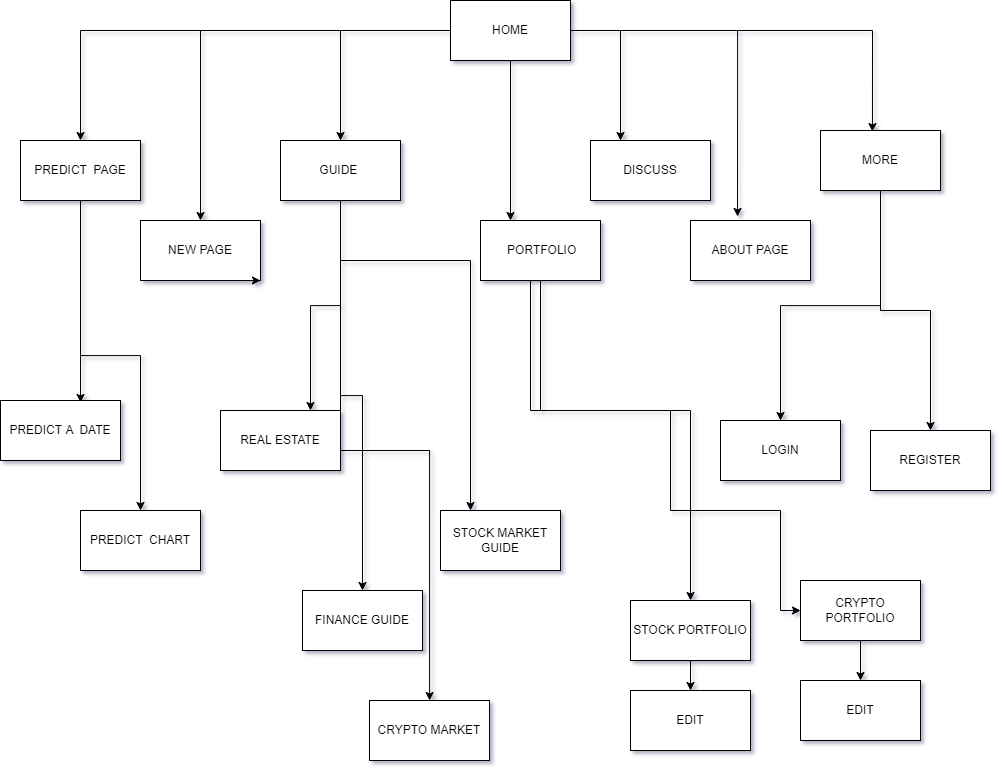

The diagram above was exported from draw.io. Its source (the exported page's mxGraphModel, read from the mxfile embedded in the PNG):
<mxGraphModel dx="1578" dy="884" grid="1" gridSize="10" guides="1" tooltips="1" connect="1" arrows="1" fold="1" page="1" pageScale="1" pageWidth="850" pageHeight="1100" math="0" shadow="1">
  <root>
    <mxCell id="0" />
    <mxCell id="1" parent="0" />
    <mxCell id="SrIIeP_YKzf_u_qRNEIH-14" style="edgeStyle=orthogonalEdgeStyle;rounded=0;orthogonalLoop=1;jettySize=auto;html=1;entryX=0.25;entryY=0;entryDx=0;entryDy=0;" edge="1" parent="1" source="SrIIeP_YKzf_u_qRNEIH-2" target="SrIIeP_YKzf_u_qRNEIH-6">
      <mxGeometry relative="1" as="geometry" />
    </mxCell>
    <mxCell id="SrIIeP_YKzf_u_qRNEIH-15" style="edgeStyle=orthogonalEdgeStyle;rounded=0;orthogonalLoop=1;jettySize=auto;html=1;entryX=0.433;entryY=0.017;entryDx=0;entryDy=0;entryPerimeter=0;" edge="1" parent="1" source="SrIIeP_YKzf_u_qRNEIH-2" target="SrIIeP_YKzf_u_qRNEIH-5">
      <mxGeometry relative="1" as="geometry" />
    </mxCell>
    <mxCell id="SrIIeP_YKzf_u_qRNEIH-16" style="edgeStyle=orthogonalEdgeStyle;rounded=0;orthogonalLoop=1;jettySize=auto;html=1;entryX=0.392;entryY=-0.067;entryDx=0;entryDy=0;entryPerimeter=0;" edge="1" parent="1" source="SrIIeP_YKzf_u_qRNEIH-2" target="SrIIeP_YKzf_u_qRNEIH-8">
      <mxGeometry relative="1" as="geometry" />
    </mxCell>
    <mxCell id="SrIIeP_YKzf_u_qRNEIH-19" style="edgeStyle=orthogonalEdgeStyle;rounded=0;orthogonalLoop=1;jettySize=auto;html=1;entryX=0.5;entryY=0;entryDx=0;entryDy=0;" edge="1" parent="1" source="SrIIeP_YKzf_u_qRNEIH-2" target="SrIIeP_YKzf_u_qRNEIH-7">
      <mxGeometry relative="1" as="geometry" />
    </mxCell>
    <mxCell id="SrIIeP_YKzf_u_qRNEIH-20" style="edgeStyle=orthogonalEdgeStyle;rounded=0;orthogonalLoop=1;jettySize=auto;html=1;entryX=0.5;entryY=0;entryDx=0;entryDy=0;" edge="1" parent="1" source="SrIIeP_YKzf_u_qRNEIH-2" target="SrIIeP_YKzf_u_qRNEIH-3">
      <mxGeometry relative="1" as="geometry" />
    </mxCell>
    <mxCell id="SrIIeP_YKzf_u_qRNEIH-50" style="edgeStyle=orthogonalEdgeStyle;rounded=0;orthogonalLoop=1;jettySize=auto;html=1;entryX=0.5;entryY=0;entryDx=0;entryDy=0;" edge="1" parent="1" source="SrIIeP_YKzf_u_qRNEIH-2" target="SrIIeP_YKzf_u_qRNEIH-11">
      <mxGeometry relative="1" as="geometry" />
    </mxCell>
    <mxCell id="SrIIeP_YKzf_u_qRNEIH-70" style="edgeStyle=orthogonalEdgeStyle;rounded=0;orthogonalLoop=1;jettySize=auto;html=1;entryX=0.25;entryY=0;entryDx=0;entryDy=0;" edge="1" parent="1" source="SrIIeP_YKzf_u_qRNEIH-2" target="SrIIeP_YKzf_u_qRNEIH-4">
      <mxGeometry relative="1" as="geometry" />
    </mxCell>
    <mxCell id="SrIIeP_YKzf_u_qRNEIH-2" value="HOME" style="rounded=0;whiteSpace=wrap;html=1;" vertex="1" parent="1">
      <mxGeometry x="450" y="20" width="120" height="60" as="geometry" />
    </mxCell>
    <mxCell id="SrIIeP_YKzf_u_qRNEIH-24" style="edgeStyle=orthogonalEdgeStyle;rounded=0;orthogonalLoop=1;jettySize=auto;html=1;entryX=0.667;entryY=0.033;entryDx=0;entryDy=0;entryPerimeter=0;" edge="1" parent="1" source="SrIIeP_YKzf_u_qRNEIH-3" target="SrIIeP_YKzf_u_qRNEIH-23">
      <mxGeometry relative="1" as="geometry" />
    </mxCell>
    <mxCell id="SrIIeP_YKzf_u_qRNEIH-25" style="edgeStyle=orthogonalEdgeStyle;rounded=0;orthogonalLoop=1;jettySize=auto;html=1;" edge="1" parent="1" source="SrIIeP_YKzf_u_qRNEIH-3" target="SrIIeP_YKzf_u_qRNEIH-22">
      <mxGeometry relative="1" as="geometry" />
    </mxCell>
    <mxCell id="SrIIeP_YKzf_u_qRNEIH-3" value="PREDICT&amp;nbsp; PAGE" style="rounded=0;whiteSpace=wrap;html=1;" vertex="1" parent="1">
      <mxGeometry x="20" y="160" width="120" height="60" as="geometry" />
    </mxCell>
    <mxCell id="SrIIeP_YKzf_u_qRNEIH-56" style="edgeStyle=orthogonalEdgeStyle;rounded=0;orthogonalLoop=1;jettySize=auto;html=1;" edge="1" parent="1" source="SrIIeP_YKzf_u_qRNEIH-5" target="SrIIeP_YKzf_u_qRNEIH-46">
      <mxGeometry relative="1" as="geometry" />
    </mxCell>
    <mxCell id="SrIIeP_YKzf_u_qRNEIH-57" style="edgeStyle=orthogonalEdgeStyle;rounded=0;orthogonalLoop=1;jettySize=auto;html=1;entryX=0.5;entryY=0;entryDx=0;entryDy=0;" edge="1" parent="1" source="SrIIeP_YKzf_u_qRNEIH-5" target="SrIIeP_YKzf_u_qRNEIH-47">
      <mxGeometry relative="1" as="geometry" />
    </mxCell>
    <mxCell id="SrIIeP_YKzf_u_qRNEIH-5" value="MORE" style="rounded=0;whiteSpace=wrap;html=1;" vertex="1" parent="1">
      <mxGeometry x="820" y="150" width="120" height="60" as="geometry" />
    </mxCell>
    <mxCell id="SrIIeP_YKzf_u_qRNEIH-6" value="DISCUSS" style="rounded=0;whiteSpace=wrap;html=1;" vertex="1" parent="1">
      <mxGeometry x="590" y="160" width="120" height="60" as="geometry" />
    </mxCell>
    <mxCell id="SrIIeP_YKzf_u_qRNEIH-7" value="NEW PAGE" style="rounded=0;whiteSpace=wrap;html=1;" vertex="1" parent="1">
      <mxGeometry x="140" y="240" width="120" height="60" as="geometry" />
    </mxCell>
    <mxCell id="SrIIeP_YKzf_u_qRNEIH-8" value="ABOUT PAGE" style="rounded=0;whiteSpace=wrap;html=1;" vertex="1" parent="1">
      <mxGeometry x="690" y="240" width="120" height="60" as="geometry" />
    </mxCell>
    <mxCell id="SrIIeP_YKzf_u_qRNEIH-64" style="edgeStyle=orthogonalEdgeStyle;rounded=0;orthogonalLoop=1;jettySize=auto;html=1;entryX=0.75;entryY=0;entryDx=0;entryDy=0;" edge="1" parent="1" source="SrIIeP_YKzf_u_qRNEIH-11" target="SrIIeP_YKzf_u_qRNEIH-26">
      <mxGeometry relative="1" as="geometry" />
    </mxCell>
    <mxCell id="SrIIeP_YKzf_u_qRNEIH-65" style="edgeStyle=orthogonalEdgeStyle;rounded=0;orthogonalLoop=1;jettySize=auto;html=1;entryX=0.25;entryY=0;entryDx=0;entryDy=0;" edge="1" parent="1" source="SrIIeP_YKzf_u_qRNEIH-11" target="SrIIeP_YKzf_u_qRNEIH-28">
      <mxGeometry relative="1" as="geometry">
        <Array as="points">
          <mxPoint x="340" y="280" />
          <mxPoint x="470" y="280" />
        </Array>
      </mxGeometry>
    </mxCell>
    <mxCell id="SrIIeP_YKzf_u_qRNEIH-66" style="edgeStyle=orthogonalEdgeStyle;rounded=0;orthogonalLoop=1;jettySize=auto;html=1;" edge="1" parent="1" source="SrIIeP_YKzf_u_qRNEIH-11" target="SrIIeP_YKzf_u_qRNEIH-29">
      <mxGeometry relative="1" as="geometry" />
    </mxCell>
    <mxCell id="SrIIeP_YKzf_u_qRNEIH-67" style="edgeStyle=orthogonalEdgeStyle;rounded=0;orthogonalLoop=1;jettySize=auto;html=1;" edge="1" parent="1" source="SrIIeP_YKzf_u_qRNEIH-11" target="SrIIeP_YKzf_u_qRNEIH-27">
      <mxGeometry relative="1" as="geometry" />
    </mxCell>
    <mxCell id="SrIIeP_YKzf_u_qRNEIH-11" value="GUIDE&amp;nbsp;" style="rounded=0;whiteSpace=wrap;html=1;" vertex="1" parent="1">
      <mxGeometry x="280" y="160" width="120" height="60" as="geometry" />
    </mxCell>
    <mxCell id="SrIIeP_YKzf_u_qRNEIH-22" value="PREDICT&amp;nbsp; CHART" style="rounded=0;whiteSpace=wrap;html=1;" vertex="1" parent="1">
      <mxGeometry x="80" y="530" width="120" height="60" as="geometry" />
    </mxCell>
    <mxCell id="SrIIeP_YKzf_u_qRNEIH-23" value="PREDICT A&amp;nbsp; DATE" style="rounded=0;whiteSpace=wrap;html=1;" vertex="1" parent="1">
      <mxGeometry y="420" width="120" height="60" as="geometry" />
    </mxCell>
    <mxCell id="SrIIeP_YKzf_u_qRNEIH-26" value="REAL ESTATE" style="rounded=0;whiteSpace=wrap;html=1;" vertex="1" parent="1">
      <mxGeometry x="220" y="430" width="120" height="60" as="geometry" />
    </mxCell>
    <mxCell id="SrIIeP_YKzf_u_qRNEIH-27" value="CRYPTO MARKET" style="rounded=0;whiteSpace=wrap;html=1;" vertex="1" parent="1">
      <mxGeometry x="369" y="720" width="120" height="60" as="geometry" />
    </mxCell>
    <mxCell id="SrIIeP_YKzf_u_qRNEIH-29" value="FINANCE GUIDE" style="rounded=0;whiteSpace=wrap;html=1;" vertex="1" parent="1">
      <mxGeometry x="302" y="610" width="120" height="60" as="geometry" />
    </mxCell>
    <mxCell id="SrIIeP_YKzf_u_qRNEIH-43" style="edgeStyle=orthogonalEdgeStyle;rounded=0;orthogonalLoop=1;jettySize=auto;html=1;entryX=0.5;entryY=0;entryDx=0;entryDy=0;" edge="1" parent="1" source="SrIIeP_YKzf_u_qRNEIH-34" target="SrIIeP_YKzf_u_qRNEIH-36">
      <mxGeometry relative="1" as="geometry" />
    </mxCell>
    <mxCell id="SrIIeP_YKzf_u_qRNEIH-34" value="CRYPTO PORTFOLIO" style="rounded=0;whiteSpace=wrap;html=1;" vertex="1" parent="1">
      <mxGeometry x="800" y="600" width="120" height="60" as="geometry" />
    </mxCell>
    <mxCell id="SrIIeP_YKzf_u_qRNEIH-38" style="edgeStyle=orthogonalEdgeStyle;rounded=0;orthogonalLoop=1;jettySize=auto;html=1;" edge="1" parent="1" source="SrIIeP_YKzf_u_qRNEIH-35" target="SrIIeP_YKzf_u_qRNEIH-37">
      <mxGeometry relative="1" as="geometry" />
    </mxCell>
    <mxCell id="SrIIeP_YKzf_u_qRNEIH-35" value="STOCK PORTFOLIO" style="rounded=0;whiteSpace=wrap;html=1;" vertex="1" parent="1">
      <mxGeometry x="630" y="620" width="120" height="60" as="geometry" />
    </mxCell>
    <mxCell id="SrIIeP_YKzf_u_qRNEIH-36" value="EDIT" style="rounded=0;whiteSpace=wrap;html=1;" vertex="1" parent="1">
      <mxGeometry x="800" y="700" width="120" height="60" as="geometry" />
    </mxCell>
    <mxCell id="SrIIeP_YKzf_u_qRNEIH-37" value="EDIT" style="rounded=0;whiteSpace=wrap;html=1;" vertex="1" parent="1">
      <mxGeometry x="630" y="710" width="120" height="60" as="geometry" />
    </mxCell>
    <mxCell id="SrIIeP_YKzf_u_qRNEIH-46" value="LOGIN" style="rounded=0;whiteSpace=wrap;html=1;" vertex="1" parent="1">
      <mxGeometry x="720" y="440" width="120" height="60" as="geometry" />
    </mxCell>
    <mxCell id="SrIIeP_YKzf_u_qRNEIH-47" value="REGISTER" style="rounded=0;whiteSpace=wrap;html=1;" vertex="1" parent="1">
      <mxGeometry x="870" y="450" width="120" height="60" as="geometry" />
    </mxCell>
    <mxCell id="SrIIeP_YKzf_u_qRNEIH-68" style="edgeStyle=orthogonalEdgeStyle;rounded=0;orthogonalLoop=1;jettySize=auto;html=1;" edge="1" parent="1" source="SrIIeP_YKzf_u_qRNEIH-4" target="SrIIeP_YKzf_u_qRNEIH-34">
      <mxGeometry relative="1" as="geometry">
        <Array as="points">
          <mxPoint x="530" y="430" />
          <mxPoint x="670" y="430" />
          <mxPoint x="670" y="530" />
          <mxPoint x="780" y="530" />
        </Array>
      </mxGeometry>
    </mxCell>
    <mxCell id="SrIIeP_YKzf_u_qRNEIH-75" style="edgeStyle=orthogonalEdgeStyle;rounded=0;orthogonalLoop=1;jettySize=auto;html=1;" edge="1" parent="1" source="SrIIeP_YKzf_u_qRNEIH-4" target="SrIIeP_YKzf_u_qRNEIH-35">
      <mxGeometry relative="1" as="geometry">
        <Array as="points">
          <mxPoint x="540" y="430" />
          <mxPoint x="690" y="430" />
        </Array>
      </mxGeometry>
    </mxCell>
    <mxCell id="SrIIeP_YKzf_u_qRNEIH-4" value="&amp;nbsp;PORTFOLIO" style="rounded=0;whiteSpace=wrap;html=1;" vertex="1" parent="1">
      <mxGeometry x="480" y="240" width="120" height="60" as="geometry" />
    </mxCell>
    <mxCell id="SrIIeP_YKzf_u_qRNEIH-51" style="edgeStyle=orthogonalEdgeStyle;rounded=0;orthogonalLoop=1;jettySize=auto;html=1;exitX=0.75;exitY=1;exitDx=0;exitDy=0;entryX=1;entryY=1;entryDx=0;entryDy=0;" edge="1" parent="1" source="SrIIeP_YKzf_u_qRNEIH-7" target="SrIIeP_YKzf_u_qRNEIH-7">
      <mxGeometry relative="1" as="geometry" />
    </mxCell>
    <mxCell id="SrIIeP_YKzf_u_qRNEIH-28" value="STOCK MARKET GUIDE" style="rounded=0;whiteSpace=wrap;html=1;" vertex="1" parent="1">
      <mxGeometry x="440" y="530" width="120" height="60" as="geometry" />
    </mxCell>
    <mxCell id="SrIIeP_YKzf_u_qRNEIH-73" style="edgeStyle=orthogonalEdgeStyle;rounded=0;orthogonalLoop=1;jettySize=auto;html=1;exitX=0.5;exitY=1;exitDx=0;exitDy=0;" edge="1" parent="1" source="SrIIeP_YKzf_u_qRNEIH-29" target="SrIIeP_YKzf_u_qRNEIH-29">
      <mxGeometry relative="1" as="geometry" />
    </mxCell>
  </root>
</mxGraphModel>